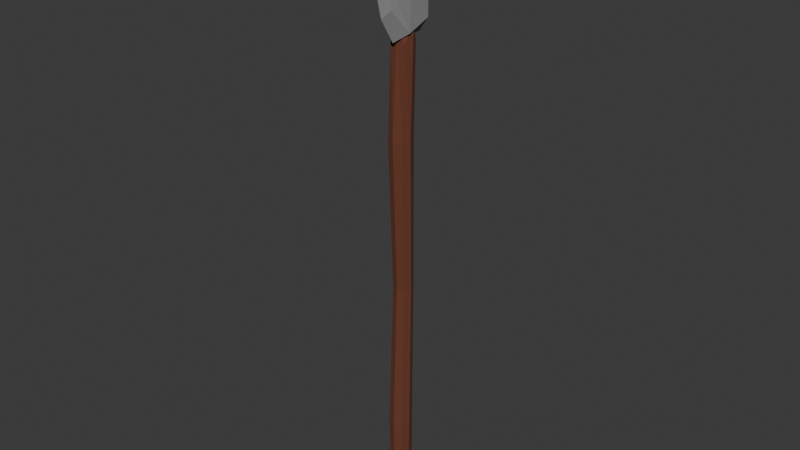 # Source: shoddy_spear.blend  (saved by Blender 4.5.88; exported with 4.5.12 LTS)
import bpy
from mathutils import Matrix  # noqa: F401  (used for matrix-valued properties, if any)

bpy.ops.wm.read_factory_settings(use_empty=True)
scene = bpy.context.scene
scene.name = 'Scene'

# ---- collections
col_collection = bpy.data.collections.new('Collection'); scene.collection.children.link(col_collection)

# ---- materials (node trees are filled in below, after node groups)
mat_material = bpy.data.materials.new('Material')
mat_material.alpha_threshold = 0.0
mat_material.roughness = 0.5
mat_material.line_color = (0.0, 0.0, 0.0, 1.0)
mat_material_001 = bpy.data.materials.new('Material.001')

# ---- material node trees
mat_material.use_nodes = True; mat_material.node_tree.nodes.clear()
_N = mat_material.node_tree.nodes; _L = mat_material.node_tree.links
n0 = _N.new('ShaderNodeOutputMaterial'); n0.name = 'Material Output'; n0.location = (200, 100)
n1 = _N.new('ShaderNodeBsdfPrincipled'); n1.name = 'Principled BSDF'; n1.location = (-200, 100)
n1.inputs[0].default_value = (0.2706, 0.2706, 0.2706, 1.0)
n1.inputs[2].default_value = 1.0
n1.inputs[3].default_value = 1.45
_L.new(n1.outputs[0], n0.inputs[0])
n0.is_active_output = True
mat_material_001.use_nodes = True; mat_material_001.node_tree.nodes.clear()
_N = mat_material_001.node_tree.nodes; _L = mat_material_001.node_tree.links
n0 = _N.new('ShaderNodeBsdfPrincipled'); n0.name = 'Principled BSDF'; n0.location = (-200, 100)
n0.inputs[0].default_value = (0.1433, 0.04148, 0.01994, 1.0)
n0.inputs[2].default_value = 1.0
n1 = _N.new('ShaderNodeOutputMaterial'); n1.name = 'Material Output'; n1.location = (200, 100)
_L.new(n0.outputs[0], n1.inputs[0])
n1.is_active_output = True

# ---- world
world_world = bpy.data.worlds.new('World'); scene.world = world_world
world_world.use_nodes = True; world_world.node_tree.nodes.clear()
_N = world_world.node_tree.nodes; _L = world_world.node_tree.links
n0 = _N.new('ShaderNodeOutputWorld'); n0.name = 'World Output'; n0.location = (200, 100)
n1 = _N.new('ShaderNodeBackground'); n1.name = 'Background'; n1.location = (-200, 100)
n1.inputs[0].default_value = (0.05088, 0.05088, 0.05088, 1.0)
_L.new(n1.outputs[0], n0.inputs[0])
n0.is_active_output = True
world_world.color = (0.05088, 0.05088, 0.05088)
world_world.sun_shadow_jitter_overblur = 0.0

# ---- meshes
me_cube = bpy.data.meshes.new('Cube')
me_cube.from_pydata([(0.1565, 0.2043, 0.6711), (0.1565, 0.1125, -0.6685), (0.08713, -0.1916, 0.251), (0.08713, -0.402, -0.3439), (-0.1565, 0.2043, 0.6711), (-0.1565, 0.1125, -0.6685), (-0.08713, -0.1916, 0.251), (-0.08713, -0.402, -0.3439), (-0.1523, -0.2346, -0.7082), (1.47e-09, 0.1023, -0.8714), (0.1337, 0.3052, -0.01698), (-0.1062, -0.3697, -0.003385), (0.1062, -0.3697, -0.003385), (-0.1337, 0.3052, -0.01698), (-3.556e-11, -0.2757, 0.3322), (0.1337, -0.1421, 0.5647), (3.702e-10, -0.4993, -0.425), (-0.1337, -0.1421, 0.5647), (2.846e-10, 0.3293, 0.9154), (0.1523, -0.2346, -0.7082), (-1.817e-09, -0.07687, 0.7423), (3.616e-09, -0.502, -0.003385), (-0.1485, -0.02798, -0.003385), (4.855e-09, -0.3816, -0.7898), (0.1485, -0.02798, -0.003385), (7.49e-10, 0.4079, 0.002217), (1.291e-09, 0.2851, -0.6813)], [], [(0, 18, 20, 15), (18, 4, 17, 20), (20, 17, 6, 14), (15, 20, 14, 2), (3, 12, 21, 16), (12, 2, 14, 21), (21, 14, 6, 11), (16, 21, 11, 7), (7, 11, 22, 8), (11, 6, 17, 22), (22, 17, 4, 13), (8, 22, 13, 5), (5, 9, 23, 8), (9, 1, 19, 23), (23, 19, 3, 16), (8, 23, 16, 7), (1, 10, 24, 19), (10, 0, 15, 24), (24, 15, 2, 12), (19, 24, 12, 3), (5, 13, 25, 26), (13, 4, 18, 25), (25, 18, 0, 10), (9, 26, 1), (1, 26, 25, 10), (26, 9, 5)])
_uv = me_cube.uv_layers.new(name='UVMap')
_uv.uv.foreach_set('vector', [0.625, 0.5, 0.75, 0.5, 0.75, 0.625, 0.625, 0.625, 0.75, 0.5, 0.875, 0.5, 0.875, 0.625, 0.75, 0.625, 0.75, 0.625, 0.875, 0.625, 0.875, 0.75, 0.75, 0.75, 0.625, 0.625, 0.75, 0.625, 0.75, 0.75, 0.625, 0.75, 0.375, 0.75, 0.5, 0.75, 0.5, 0.875, 0.375, 0.875, 0.5, 0.75, 0.625, 0.75, 0.625, 0.875, 0.5, 0.875, 0.5, 0.875, 0.625, 0.875, 0.625, 1.0, 0.5, 1.0, 0.375, 0.875, 0.5, 0.875, 0.5, 1.0, 0.375, 1.0, 0.375, 0.0, 0.5, 0.0, 0.5, 0.125, 0.375, 0.125, 0.5, 0.0, 0.625, 0.0, 0.625, 0.125, 0.5, 0.125, 0.5, 0.125, 0.625, 0.125, 0.625, 0.25, 0.5, 0.25, 0.375, 0.125, 0.5, 0.125, 0.5, 0.25, 0.375, 0.25, 0.125, 0.5, 0.25, 0.5, 0.25, 0.625, 0.125, 0.625, 0.25, 0.5, 0.375, 0.5, 0.375, 0.625, 0.25, 0.625, 0.25, 0.625, 0.375, 0.625, 0.375, 0.75, 0.25, 0.75, 0.125, 0.625, 0.25, 0.625, 0.25, 0.75, 0.125, 0.75, 0.375, 0.5, 0.5, 0.5, 0.5, 0.625, 0.375, 0.625, 0.5, 0.5, 0.625, 0.5, 0.625, 0.625, 0.5, 0.625, 0.5, 0.625, 0.625, 0.625, 0.625, 0.75, 0.5, 0.75, 0.375, 0.625, 0.5, 0.625, 0.5, 0.75, 0.375, 0.75, 0.375, 0.25, 0.5, 0.25, 0.5, 0.375, 0.406, 0.375, 0.5, 0.25, 0.625, 0.25, 0.625, 0.375, 0.5, 0.375, 0.5, 0.375, 0.625, 0.375, 0.625, 0.5, 0.5, 0.5, 0.375, 0.375, 0.406, 0.375, 0.375, 0.5, 0.375, 0.5, 0.406, 0.375, 0.5, 0.375, 0.5, 0.5, 0.406, 0.375, 0.375, 0.375, 0.375, 0.25])
me_cube.materials.append(mat_material)
me_cube.use_mirror_vertex_groups = False
me_cube.update()
me_cube_001 = bpy.data.meshes.new('Cube.001')
me_cube_001.from_pydata([(-0.1045, -0.07029, -0.3808), (-0.1045, -0.02808, 6.034), (-0.1045, 0.1386, -0.3808), (-0.1045, 0.1809, 6.034), (0.1045, -0.07029, -0.3808), (0.1045, -0.02808, 6.034), (0.1045, 0.1386, -0.3808), (0.1045, 0.1809, 6.034), (-0.09377, -0.009884, 2.736), (-0.09377, 0.1777, 2.736), (0.09377, 0.1777, 2.736), (0.09377, -0.009884, 2.736), (-0.1344, 0.03418, -0.5009), (-0.1098, -0.07563, 4.798), (-0.1344, 0.1039, 6.273), (-0.1098, 0.144, 0.6738), (4.588e-11, 0.1685, -0.5009), (1.176e-09, 0.2383, 6.273), (0.1098, 0.144, 0.6738), (0.1344, 0.03418, -0.5009), (0.1344, 0.1039, 6.273), (0.1098, -0.07563, 0.6738), (6.109e-10, -0.1002, -0.5009), (-1.425e-10, -0.03043, 6.273), (-0.1098, -0.07563, 0.6738), (-0.1098, 0.144, 4.798), (0.1098, 0.144, 4.798), (0.1098, -0.07563, 4.798), (1.401e-10, -0.04505, 2.736), (0.1289, 0.08389, 2.736), (-3.308e-10, 0.2128, 2.736), (-0.1289, 0.08389, 2.736), (-0.1526, 0.03418, 4.822), (2.683e-09, 0.1868, 4.822), (0.1526, 0.03418, 4.822), (-1.838e-09, -0.1184, 4.822), (2.584e-09, 0.03711, -0.5813), (-1.551e-09, 0.1605, 6.317), (7.051e-10, -0.1184, 0.65), (0.1526, 0.03418, 0.65), (4.588e-11, 0.1868, 0.65), (-0.1526, 0.03418, 0.65)], [], [(8, 13, 32, 31), (13, 1, 14, 32), (32, 14, 3, 25), (31, 32, 25, 9), (9, 25, 33, 30), (25, 3, 17, 33), (33, 17, 7, 26), (30, 33, 26, 10), (10, 26, 34, 29), (26, 7, 20, 34), (34, 20, 5, 27), (29, 34, 27, 11), (11, 27, 35, 28), (27, 5, 23, 35), (35, 23, 1, 13), (28, 35, 13, 8), (2, 16, 36, 12), (16, 6, 19, 36), (36, 19, 4, 22), (12, 36, 22, 0), (7, 17, 37, 20), (17, 3, 14, 37), (37, 14, 1, 23), (20, 37, 23, 5), (4, 21, 38, 22), (21, 11, 28, 38), (38, 28, 8, 24), (22, 38, 24, 0), (6, 18, 39, 19), (18, 10, 29, 39), (39, 29, 11, 21), (19, 39, 21, 4), (2, 15, 40, 16), (15, 9, 30, 40), (40, 30, 10, 18), (16, 40, 18, 6), (0, 24, 41, 12), (24, 8, 31, 41), (41, 31, 9, 15), (12, 41, 15, 2)])
_uv = me_cube_001.uv_layers.new(name='UVMap')
_uv.uv.foreach_set('vector', [0.5, 0.0, 0.5625, 0.0, 0.5625, 0.125, 0.5, 0.125, 0.5625, 0.0, 0.625, 0.0, 0.625, 0.125, 0.5625, 0.125, 0.5625, 0.125, 0.625, 0.125, 0.625, 0.25, 0.5625, 0.25, 0.5, 0.125, 0.5625, 0.125, 0.5625, 0.25, 0.5, 0.25, 0.5, 0.25, 0.5625, 0.25, 0.5625, 0.375, 0.5, 0.375, 0.5625, 0.25, 0.625, 0.25, 0.625, 0.375, 0.5625, 0.375, 0.5625, 0.375, 0.625, 0.375, 0.625, 0.5, 0.5629, 0.5, 0.5, 0.375, 0.5625, 0.375, 0.5629, 0.5, 0.5, 0.5, 0.5, 0.5, 0.5629, 0.5, 0.5642, 0.625, 0.5, 0.625, 0.5629, 0.5, 0.625, 0.5, 0.6424, 0.625, 0.5642, 0.625, 0.5642, 0.625, 0.6424, 0.625, 0.625, 0.75, 0.5629, 0.75, 0.5, 0.625, 0.5642, 0.625, 0.5629, 0.75, 0.5, 0.75, 0.5, 0.75, 0.5629, 0.75, 0.5625, 0.875, 0.5, 0.875, 0.5629, 0.75, 0.625, 0.75, 0.625, 0.875, 0.5625, 0.875, 0.5625, 0.875, 0.625, 0.875, 0.625, 1.0, 0.5625, 1.0, 0.5, 0.875, 0.5625, 0.875, 0.5625, 1.0, 0.5, 1.0, 0.125, 0.5, 0.25, 0.5, 0.2483, 0.625, 0.125, 0.625, 0.25, 0.5, 0.375, 0.5, 0.3576, 0.625, 0.2483, 0.625, 0.2483, 0.625, 0.3576, 0.625, 0.375, 0.75, 0.25, 0.75, 0.125, 0.625, 0.2483, 0.625, 0.25, 0.75, 0.125, 0.75, 0.625, 0.5, 0.75, 0.5, 0.7517, 0.625, 0.6424, 0.625, 0.75, 0.5, 0.875, 0.5, 0.875, 0.625, 0.7517, 0.625, 0.7517, 0.625, 0.875, 0.625, 0.875, 0.75, 0.75, 0.75, 0.6424, 0.625, 0.7517, 0.625, 0.75, 0.75, 0.625, 0.75, 0.375, 0.75, 0.4371, 0.75, 0.4375, 0.875, 0.375, 0.875, 0.4371, 0.75, 0.5, 0.75, 0.5, 0.875, 0.4375, 0.875, 0.4375, 0.875, 0.5, 0.875, 0.5, 1.0, 0.4375, 1.0, 0.375, 0.875, 0.4375, 0.875, 0.4375, 1.0, 0.375, 1.0, 0.375, 0.5, 0.4371, 0.5, 0.4358, 0.625, 0.3576, 0.625, 0.4371, 0.5, 0.5, 0.5, 0.5, 0.625, 0.4358, 0.625, 0.4358, 0.625, 0.5, 0.625, 0.5, 0.75, 0.4371, 0.75, 0.3576, 0.625, 0.4358, 0.625, 0.4371, 0.75, 0.375, 0.75, 0.375, 0.25, 0.4375, 0.25, 0.4375, 0.375, 0.375, 0.375, 0.4375, 0.25, 0.5, 0.25, 0.5, 0.375, 0.4375, 0.375, 0.4375, 0.375, 0.5, 0.375, 0.5, 0.5, 0.4371, 0.5, 0.375, 0.375, 0.4375, 0.375, 0.4371, 0.5, 0.375, 0.5, 0.375, 0.0, 0.4375, 0.0, 0.4375, 0.125, 0.375, 0.125, 0.4375, 0.0, 0.5, 0.0, 0.5, 0.125, 0.4375, 0.125, 0.4375, 0.125, 0.5, 0.125, 0.5, 0.25, 0.4375, 0.25, 0.375, 0.125, 0.4375, 0.125, 0.4375, 0.25, 0.375, 0.25])
me_cube_001.materials.append(mat_material_001)
me_cube_001.update()

# ---- objects
ob_tip = bpy.data.objects.new('Tip', me_cube)
ob_handle = bpy.data.objects.new('Handle', me_cube_001)

# ---- transforms, parenting, visibility, modifiers, constraints
ob_tip.location = (9.923e-17, 0.06871, 6.914)
ob_tip.rotation_euler = (0.2427, 5.335e-17, 6.505e-18)
ob_tip.lock_rotations_4d = False
ob_tip.empty_display_type = 'ARROWS'
ob_tip.lineart.crease_threshold = 0.0
ob_handle.location = (0.0, 0.0, 0.0)

# ---- collection membership
col_collection.objects.link(ob_tip)
col_collection.objects.link(ob_handle)

# ---- scene / render settings (as saved in the file)
scene.frame_start = 1; scene.frame_end = 250; scene.frame_set(1)
scene.render.engine = 'BLENDER_EEVEE_NEXT'
bpy.context.view_layer.update()

# ---- added for rendering (the .blend has no active camera and no usable light): camera, sun
cam_auto = bpy.data.cameras.new('AutoCamera')
cam_auto.lens = 50.0
cam_auto.sensor_width = 36.0
cam_auto.clip_end = 1000.0
ob_auto_camera = bpy.data.objects.new('AutoCamera', cam_auto)
scene.collection.objects.link(ob_auto_camera)
ob_auto_camera.location = (7.94598, -9.51743, 10.0162)
ob_auto_camera.rotation_euler = (1.09748, -7.21219e-08, 0.694738)
scene.camera = ob_auto_camera
light_auto_sun = bpy.data.lights.new('AutoSun', 'SUN')
light_auto_sun.energy = 3.0
light_auto_sun.angle = 0.0523599
ob_auto_sun = bpy.data.objects.new('AutoSun', light_auto_sun)
scene.collection.objects.link(ob_auto_sun)
ob_auto_sun.rotation_euler = (0.872665, 0.174533, 0.523599)
bpy.context.view_layer.update()
